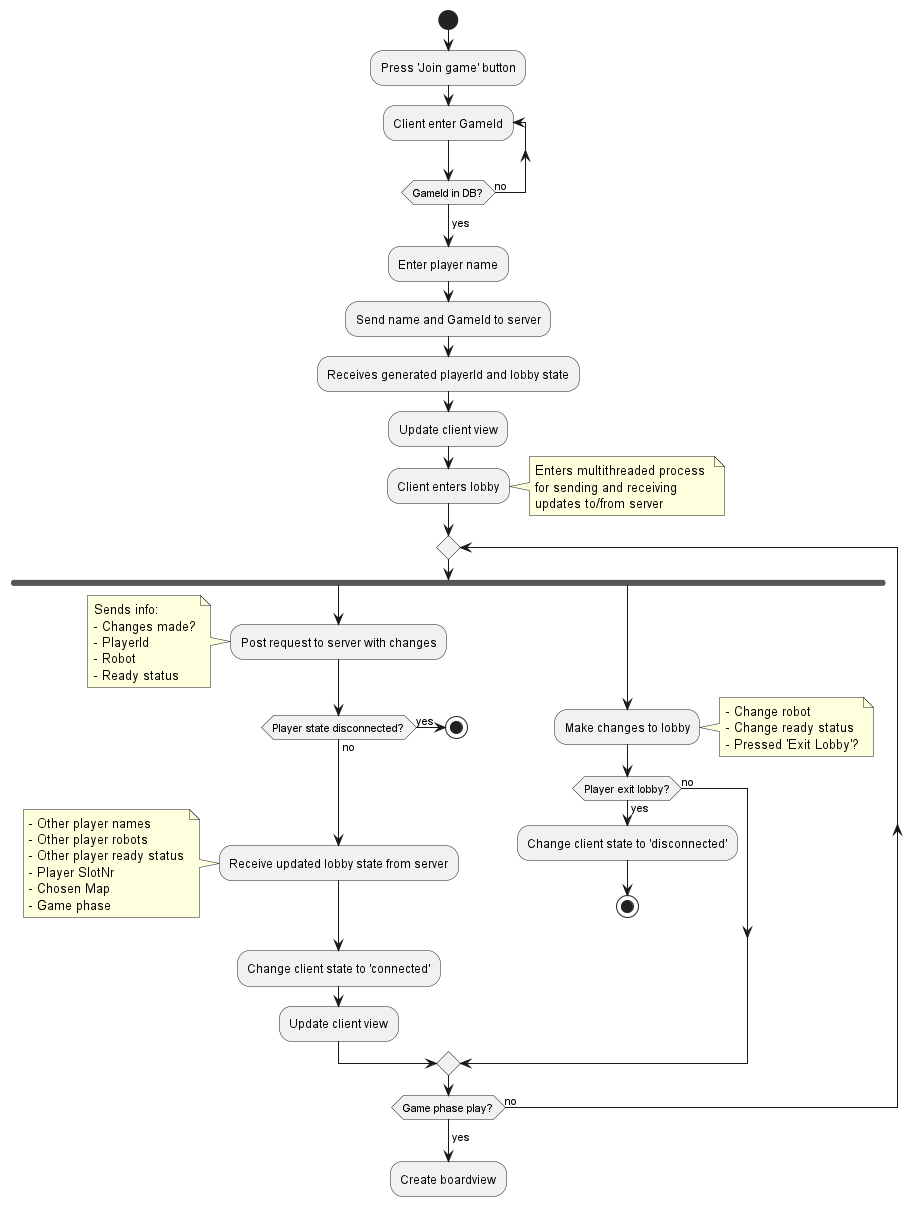

The diagram above was rendered by PlantUML. Its source (embedded in the PNG):
@startuml

start
:Press 'Join game' button;
repeat :Client enter GameId;
repeat while (GameId in DB?) is (no)
->yes;
:Enter player name;
:Send name and GameId to server;
:Receives generated playerId and lobby state;
:Update client view;
:Client enters lobby;
note right
    Enters multithreaded process 
    for sending and receiving 
    updates to/from server
end note
repeat
fork
        :Post request to server with changes;
        note left
            Sends info:
            - Changes made?
            - PlayerId
            - Robot
            - Ready status
        end note
        if(Player state disconnected?) then (yes)
            stop
        else (no)
        endif
        :Receive updated lobby state from server;
        note left
            - Other player names
            - Other player robots
            - Other player ready status
            - Player SlotNr
            - Chosen Map
            - Game phase
        end note
        :Change client state to 'connected';
        :Update client view;
fork again
        :Make changes to lobby;
        note right
            - Change robot
            - Change ready status
            - Pressed 'Exit Lobby'?
        end note
        if (Player exit lobby?) then (yes)
            :Change client state to 'disconnected';
            stop
        else (no)
        endif
end merge
    repeat while (Game phase play?) is (no)
    ->yes;
:Create boardview;
@enduml